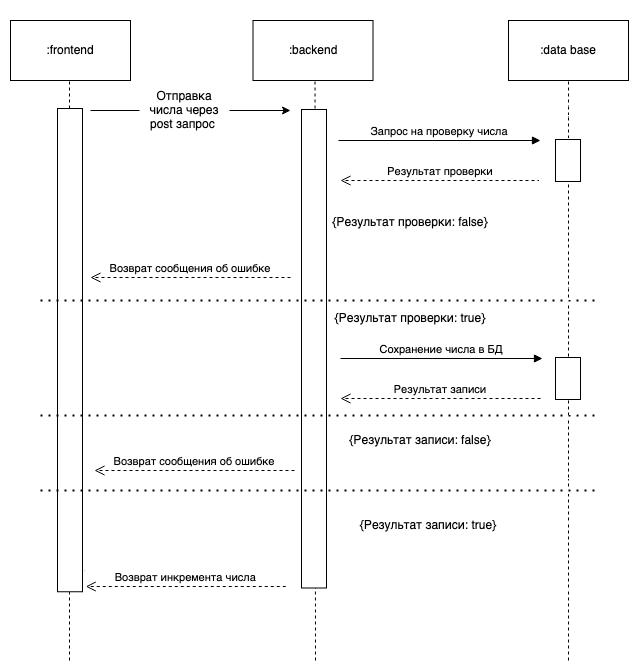

The diagram above was exported from draw.io. Its source (the exported page's mxGraphModel, read from the mxfile embedded in the PNG):
<mxGraphModel dx="946" dy="640" grid="1" gridSize="10" guides="1" tooltips="1" connect="1" arrows="1" fold="1" page="1" pageScale="1" pageWidth="827" pageHeight="1169" math="0" shadow="0">
  <root>
    <mxCell id="0" />
    <mxCell id="1" parent="0" />
    <mxCell id="LPdPvRwyWKsEWfJYEK27-1" value="" style="endArrow=none;dashed=1;html=1;" parent="1" edge="1">
      <mxGeometry width="50" height="50" relative="1" as="geometry">
        <mxPoint x="688" y="720" as="sourcePoint" />
        <mxPoint x="688" y="110" as="targetPoint" />
      </mxGeometry>
    </mxCell>
    <mxCell id="gZyBBHz0qRJu3bzMjjvl-26" value="" style="endArrow=none;dashed=1;html=1;" parent="1" edge="1">
      <mxGeometry width="50" height="50" relative="1" as="geometry">
        <mxPoint x="435" y="720" as="sourcePoint" />
        <mxPoint x="434.5" y="110" as="targetPoint" />
      </mxGeometry>
    </mxCell>
    <mxCell id="gZyBBHz0qRJu3bzMjjvl-24" value="" style="endArrow=none;dashed=1;html=1;" parent="1" edge="1">
      <mxGeometry width="50" height="50" relative="1" as="geometry">
        <mxPoint x="189" y="720" as="sourcePoint" />
        <mxPoint x="189" y="126.5" as="targetPoint" />
      </mxGeometry>
    </mxCell>
    <mxCell id="gZyBBHz0qRJu3bzMjjvl-2" value="" style="rounded=0;whiteSpace=wrap;html=1;" parent="1" vertex="1">
      <mxGeometry x="130" y="80" width="120" height="60" as="geometry" />
    </mxCell>
    <mxCell id="gZyBBHz0qRJu3bzMjjvl-4" value=":frontend" style="text;html=1;strokeColor=none;fillColor=none;align=center;verticalAlign=middle;whiteSpace=wrap;rounded=0;rotation=0;" parent="1" vertex="1">
      <mxGeometry x="130" y="70" width="120" height="80" as="geometry" />
    </mxCell>
    <mxCell id="gZyBBHz0qRJu3bzMjjvl-5" value="" style="rounded=0;whiteSpace=wrap;html=1;" parent="1" vertex="1">
      <mxGeometry x="372.5" y="80" width="120" height="60" as="geometry" />
    </mxCell>
    <mxCell id="gZyBBHz0qRJu3bzMjjvl-6" value=":backend" style="text;html=1;strokeColor=none;fillColor=none;align=center;verticalAlign=middle;whiteSpace=wrap;rounded=0;rotation=0;" parent="1" vertex="1">
      <mxGeometry x="372.5" y="70" width="120" height="80" as="geometry" />
    </mxCell>
    <mxCell id="gZyBBHz0qRJu3bzMjjvl-9" value="" style="rounded=0;whiteSpace=wrap;html=1;" parent="1" vertex="1">
      <mxGeometry x="628" y="80" width="120" height="60" as="geometry" />
    </mxCell>
    <mxCell id="gZyBBHz0qRJu3bzMjjvl-10" value=":data base" style="text;html=1;strokeColor=none;fillColor=none;align=center;verticalAlign=middle;whiteSpace=wrap;rounded=0;rotation=0;" parent="1" vertex="1">
      <mxGeometry x="628" y="70" width="120" height="80" as="geometry" />
    </mxCell>
    <mxCell id="gZyBBHz0qRJu3bzMjjvl-18" value="" style="rounded=0;whiteSpace=wrap;html=1;rotation=-90;" parent="1" vertex="1">
      <mxGeometry x="-52.12" y="397.13" width="483.25" height="25" as="geometry" />
    </mxCell>
    <mxCell id="LPdPvRwyWKsEWfJYEK27-3" value="" style="endArrow=classic;html=1;" parent="1" edge="1">
      <mxGeometry width="50" height="50" relative="1" as="geometry">
        <mxPoint x="210" y="170" as="sourcePoint" />
        <mxPoint x="410" y="170" as="targetPoint" />
      </mxGeometry>
    </mxCell>
    <mxCell id="LPdPvRwyWKsEWfJYEK27-4" value="Отправка числа через post запрос&amp;nbsp;" style="text;html=1;strokeColor=none;fillColor=#ffffff;align=center;verticalAlign=middle;whiteSpace=wrap;rounded=0;" parent="1" vertex="1">
      <mxGeometry x="259" y="160" width="90" height="20" as="geometry" />
    </mxCell>
    <mxCell id="LPdPvRwyWKsEWfJYEK27-9" value="" style="rounded=0;whiteSpace=wrap;html=1;rotation=-90;" parent="1" vertex="1">
      <mxGeometry x="447.5" y="395.5" width="480" height="25" as="geometry" />
    </mxCell>
    <mxCell id="LPdPvRwyWKsEWfJYEK27-11" value="" style="rounded=0;whiteSpace=wrap;html=1;rotation=-90;" parent="1" vertex="1">
      <mxGeometry x="194.25" y="395.75" width="478.5" height="25" as="geometry" />
    </mxCell>
    <mxCell id="LPdPvRwyWKsEWfJYEK27-14" value="Результат проверки" style="verticalAlign=bottom;endArrow=open;dashed=1;endSize=8;labelBorderColor=none;labelBackgroundColor=#FFFFFF;" parent="1" edge="1">
      <mxGeometry relative="1" as="geometry">
        <mxPoint x="660" y="240" as="sourcePoint" />
        <mxPoint x="460" y="240" as="targetPoint" />
      </mxGeometry>
    </mxCell>
    <mxCell id="LPdPvRwyWKsEWfJYEK27-15" value="Запрос на проверку числа" style="verticalAlign=bottom;endArrow=block;" parent="1" edge="1">
      <mxGeometry width="80" relative="1" as="geometry">
        <mxPoint x="458" y="200" as="sourcePoint" />
        <mxPoint x="660" y="200" as="targetPoint" />
      </mxGeometry>
    </mxCell>
    <mxCell id="LPdPvRwyWKsEWfJYEK27-16" value="Возврат инкремента числа" style="verticalAlign=bottom;endArrow=open;dashed=1;endSize=8;labelBorderColor=none;labelBackgroundColor=#FFFFFF;" parent="1" edge="1">
      <mxGeometry relative="1" as="geometry">
        <mxPoint x="403.25" y="630" as="sourcePoint" />
        <mxPoint x="203.25" y="630" as="targetPoint" />
      </mxGeometry>
    </mxCell>
    <mxCell id="LPdPvRwyWKsEWfJYEK27-19" value="{Результат проверки: false}" style="text;html=1;strokeColor=none;fillColor=none;align=center;verticalAlign=middle;whiteSpace=wrap;rounded=0;" parent="1" vertex="1">
      <mxGeometry x="450" y="272" width="160" height="20" as="geometry" />
    </mxCell>
    <mxCell id="LPdPvRwyWKsEWfJYEK27-23" value="{Результат проверки: true}" style="text;html=1;strokeColor=none;fillColor=none;align=center;verticalAlign=middle;whiteSpace=wrap;rounded=0;" parent="1" vertex="1">
      <mxGeometry x="450" y="368" width="160" height="20" as="geometry" />
    </mxCell>
    <mxCell id="LPdPvRwyWKsEWfJYEK27-24" value="Сохранение числа в БД" style="verticalAlign=bottom;endArrow=block;" parent="1" edge="1">
      <mxGeometry width="80" relative="1" as="geometry">
        <mxPoint x="460" y="418" as="sourcePoint" />
        <mxPoint x="662" y="418" as="targetPoint" />
      </mxGeometry>
    </mxCell>
    <mxCell id="LPdPvRwyWKsEWfJYEK27-25" value="Возврат сообщения об ошибке" style="verticalAlign=bottom;endArrow=open;dashed=1;endSize=8;labelBorderColor=none;labelBackgroundColor=#FFFFFF;" parent="1" edge="1">
      <mxGeometry relative="1" as="geometry">
        <mxPoint x="410" y="337" as="sourcePoint" />
        <mxPoint x="210" y="337" as="targetPoint" />
      </mxGeometry>
    </mxCell>
    <mxCell id="kfI5FFBx1MBNTyDJ9X4X-1" value="Результат записи" style="verticalAlign=bottom;endArrow=open;dashed=1;endSize=8;labelBorderColor=none;labelBackgroundColor=#FFFFFF;" edge="1" parent="1">
      <mxGeometry relative="1" as="geometry">
        <mxPoint x="660" y="458" as="sourcePoint" />
        <mxPoint x="460" y="458" as="targetPoint" />
      </mxGeometry>
    </mxCell>
    <mxCell id="kfI5FFBx1MBNTyDJ9X4X-2" value="" style="endArrow=none;dashed=1;html=1;dashPattern=1 3;strokeWidth=2;rounded=0;" edge="1" parent="1">
      <mxGeometry width="50" height="50" relative="1" as="geometry">
        <mxPoint x="160" y="360" as="sourcePoint" />
        <mxPoint x="720" y="360" as="targetPoint" />
      </mxGeometry>
    </mxCell>
    <mxCell id="kfI5FFBx1MBNTyDJ9X4X-3" value="" style="endArrow=none;dashed=1;html=1;dashPattern=1 3;strokeWidth=2;rounded=0;" edge="1" parent="1">
      <mxGeometry width="50" height="50" relative="1" as="geometry">
        <mxPoint x="160" y="475" as="sourcePoint" />
        <mxPoint x="720" y="475" as="targetPoint" />
      </mxGeometry>
    </mxCell>
    <mxCell id="kfI5FFBx1MBNTyDJ9X4X-4" value="Возврат сообщения об ошибке" style="verticalAlign=bottom;endArrow=open;dashed=1;endSize=8;labelBorderColor=none;labelBackgroundColor=#FFFFFF;" edge="1" parent="1">
      <mxGeometry relative="1" as="geometry">
        <mxPoint x="414" y="530" as="sourcePoint" />
        <mxPoint x="214" y="530" as="targetPoint" />
      </mxGeometry>
    </mxCell>
    <mxCell id="kfI5FFBx1MBNTyDJ9X4X-6" value="{Результат записи: false}" style="text;html=1;strokeColor=none;fillColor=none;align=center;verticalAlign=middle;whiteSpace=wrap;rounded=0;" vertex="1" parent="1">
      <mxGeometry x="460" y="490" width="160" height="20" as="geometry" />
    </mxCell>
    <mxCell id="kfI5FFBx1MBNTyDJ9X4X-7" value="{Результат записи: true}" style="text;html=1;strokeColor=none;fillColor=none;align=center;verticalAlign=middle;whiteSpace=wrap;rounded=0;" vertex="1" parent="1">
      <mxGeometry x="468" y="575" width="160" height="20" as="geometry" />
    </mxCell>
    <mxCell id="kfI5FFBx1MBNTyDJ9X4X-8" value="" style="endArrow=none;dashed=1;html=1;dashPattern=1 3;strokeWidth=2;rounded=0;" edge="1" parent="1">
      <mxGeometry width="50" height="50" relative="1" as="geometry">
        <mxPoint x="160" y="550" as="sourcePoint" />
        <mxPoint x="720" y="550" as="targetPoint" />
      </mxGeometry>
    </mxCell>
  </root>
</mxGraphModel>